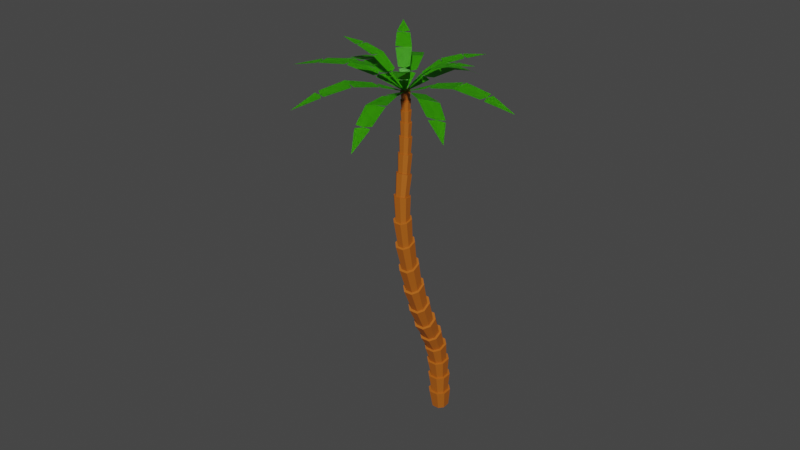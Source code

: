 # Source: palm_tree_1.blend  (saved by Blender 2.91.10; exported with 4.5.12 LTS)
import bpy
from mathutils import Matrix  # noqa: F401  (used for matrix-valued properties, if any)

bpy.ops.wm.read_factory_settings(use_empty=True)
scene = bpy.context.scene
scene.name = 'Scene'

# ---- materials (node trees are filled in below, after node groups)
mat_material_003 = bpy.data.materials.new('Material.003')
mat_material_003.use_transparent_shadow = False
mat_material_004 = bpy.data.materials.new('Material.004')
mat_material_004.use_transparent_shadow = False

# ---- material node trees
mat_material_003.use_nodes = True; mat_material_003.node_tree.nodes.clear()
_N = mat_material_003.node_tree.nodes; _L = mat_material_003.node_tree.links
n0 = _N.new('ShaderNodeBsdfPrincipled'); n0.name = 'Principled BSDF'; n0.location = (10, 300)
n0.distribution = 'GGX'
n0.subsurface_method = 'BURLEY'
n0.inputs[0].default_value = (0.448, 0.1153, 0.007957, 1.0)
n0.inputs[3].default_value = 1.45
n0.inputs[27].default_value = (0.0, 0.0, 0.0, 1.0)
n0.inputs[28].default_value = 1.0
n1 = _N.new('ShaderNodeOutputMaterial'); n1.name = 'Material Output'; n1.location = (300, 300)
_L.new(n0.outputs[0], n1.inputs[0])
n1.is_active_output = True
mat_material_004.use_nodes = True; mat_material_004.node_tree.nodes.clear()
_N = mat_material_004.node_tree.nodes; _L = mat_material_004.node_tree.links
n0 = _N.new('ShaderNodeBsdfPrincipled'); n0.name = 'Principled BSDF'; n0.location = (10, 300)
n0.distribution = 'GGX'
n0.subsurface_method = 'BURLEY'
n0.inputs[0].default_value = (0.06256, 0.5071, 0.0, 1.0)
n0.inputs[3].default_value = 1.45
n0.inputs[27].default_value = (0.0, 0.0, 0.0, 1.0)
n0.inputs[28].default_value = 1.0
n1 = _N.new('ShaderNodeOutputMaterial'); n1.name = 'Material Output'; n1.location = (300, 300)
_L.new(n0.outputs[0], n1.inputs[0])
n1.is_active_output = True

# ---- world
world_world = bpy.data.worlds.new('World'); scene.world = world_world
world_world.use_nodes = True; world_world.node_tree.nodes.clear()
_N = world_world.node_tree.nodes; _L = world_world.node_tree.links
n0 = _N.new('ShaderNodeOutputWorld'); n0.name = 'World Output'; n0.location = (300, 300)
n1 = _N.new('ShaderNodeBackground'); n1.name = 'Background'; n1.location = (10, 300)
n1.inputs[0].default_value = (0.05088, 0.05088, 0.05088, 1.0)
_L.new(n1.outputs[0], n0.inputs[0])
n0.is_active_output = True
world_world.color = (0.05088, 0.05088, 0.05088)
world_world.use_sun_shadow = False
world_world.sun_shadow_jitter_overblur = 0.0

# ---- meshes
me_cube_002 = bpy.data.meshes.new('Cube.002')
me_cube_002.from_pydata([(0.4661, 0.8766, -0.753), (1.0, 0.3427, -0.7528), (1.291, 0.5652, 1.706), (0.6017, 1.253, 1.669), (1.0, -0.5895, -0.7525), (0.4661, -1.123, -0.7523), (0.6017, -1.325, 1.808), (1.291, -0.6364, 1.771), (-1.0, 0.3427, -0.7528), (-0.4661, 0.8766, -0.753), (-0.6017, 1.253, 1.669), (-1.291, 0.5652, 1.706), (-0.4661, -1.123, -0.7523), (-1.0, -0.5895, -0.7525), (-1.291, -0.6364, 1.771), (-0.6017, -1.325, 1.808), (0.4661, 0.963, 1.685), (1.0, 0.4298, 1.713), (1.291, 0.7044, 4.201), (0.6017, 1.393, 4.172), (1.0, -0.501, 1.763), (0.4661, -1.034, 1.792), (0.6017, -1.186, 4.282), (1.291, -0.4979, 4.253), (-1.0, 0.4298, 1.713), (-0.4661, 0.963, 1.685), (-0.6017, 1.393, 4.172), (-1.291, 0.7044, 4.201), (-0.4661, -1.034, 1.792), (-1.0, -0.501, 1.763), (-1.291, -0.4979, 4.253), (-0.6017, -1.186, 4.282), (0.4661, 1.102, 4.185), (1.0, 0.5689, 4.207), (1.291, 0.7268, 6.742), (0.6017, 1.415, 6.769), (1.0, -0.3624, 4.247), (0.4661, -0.8958, 4.27), (0.6017, -1.164, 6.668), (1.291, -0.4756, 6.695), (-1.0, 0.5689, 4.207), (-0.4661, 1.102, 4.185), (-0.6017, 1.415, 6.769), (-1.291, 0.7268, 6.742), (-0.4661, -0.8958, 4.27), (-1.0, -0.3624, 4.247), (-1.291, -0.4756, 6.695), (-0.6017, -1.164, 6.668), (0.4661, 1.125, 6.758), (1.0, 0.5913, 6.737), (1.291, 0.4445, 9.311), (0.6017, 1.12, 9.447), (1.0, -0.3402, 6.7), (0.4661, -0.8737, 6.68), (0.6017, -1.411, 8.939), (1.291, -0.7353, 9.075), (-1.0, 0.5913, 6.737), (-0.4661, 1.125, 6.758), (-0.6017, 1.12, 9.447), (-1.291, 0.4445, 9.311), (-0.4661, -0.8737, 6.68), (-1.0, -0.3402, 6.7), (-1.291, -0.7353, 9.075), (-0.6017, -1.411, 8.939), (0.4661, 0.835, 9.39), (1.0, 0.3115, 9.285), (1.291, -0.3181, 11.79), (0.6015, 0.3245, 12.04), (1.0, -0.6024, 9.101), (0.4661, -1.126, 8.996), (0.6017, -2.084, 11.11), (1.291, -1.441, 11.35), (-1.0, 0.3115, 9.285), (-0.4661, 0.835, 9.39), (-0.6015, 0.3245, 12.04), (-1.291, -0.3181, 11.79), (-0.4661, -1.126, 8.996), (-1.0, -0.6024, 9.101), (-1.291, -1.441, 11.35), (-0.6017, -2.084, 11.11), (0.466, 0.05336, 11.93), (1.0, -0.4446, 11.74), (1.28, -1.238, 14.38), (0.5953, -0.6015, 14.67), (1.0, -1.314, 11.4), (0.4661, -1.812, 11.21), (0.5988, -2.997, 13.58), (1.283, -2.355, 13.87), (-1.0, -0.4446, 11.74), (-0.466, 0.05336, 11.93), (-0.5953, -0.6015, 14.67), (-1.28, -1.238, 14.38), (-0.4661, -1.812, 11.21), (-1.0, -1.314, 11.4), (-1.283, -2.355, 13.87), (-0.5988, -2.997, 13.58), (0.4615, -0.87, 14.55), (0.9916, -1.364, 14.32), (1.25, -2.065, 17.35), (0.5811, -1.435, 17.64), (0.9937, -2.229, 13.92), (0.4637, -2.726, 13.7), (0.5871, -3.813, 16.54), (1.256, -3.174, 16.83), (-0.9916, -1.364, 14.32), (-0.4615, -0.87, 14.55), (-0.5811, -1.435, 17.64), (-1.25, -2.065, 17.35), (-0.4637, -2.726, 13.7), (-0.9937, -2.229, 13.92), (-1.256, -3.174, 16.83), (-0.5871, -3.813, 16.54), (0.4507, -1.701, 17.52), (0.9691, -2.19, 17.29), (1.205, -2.773, 20.56), (0.5598, -2.156, 20.83), (0.9727, -3.048, 16.89), (0.4543, -3.543, 16.66), (0.5675, -4.491, 19.79), (1.213, -3.861, 20.07), (-0.9691, -2.19, 17.29), (-0.4507, -1.701, 17.52), (-0.5598, -2.156, 20.83), (-1.205, -2.773, 20.56), (-0.4543, -3.543, 16.66), (-0.9727, -3.048, 16.89), (-1.213, -3.861, 20.07), (-0.5675, -4.491, 19.79), (0.4343, -2.416, 20.71), (0.9344, -2.895, 20.5), (1.147, -3.312, 23.87), (0.5326, -2.714, 24.11), (0.939, -3.738, 20.13), (0.4389, -4.224, 19.91), (0.5412, -4.982, 23.2), (1.156, -4.369, 23.45), (-0.9344, -2.895, 20.5), (-0.4343, -2.416, 20.71), (-0.5326, -2.714, 24.11), (-1.147, -3.312, 23.87), (-0.4389, -4.224, 19.91), (-0.939, -3.738, 20.13), (-1.156, -4.369, 23.45), (-0.5412, -4.982, 23.2), (0.4133, -2.966, 24.01), (0.8894, -3.43, 23.83), (1.079, -3.653, 27.17), (0.5011, -3.081, 27.33), (0.8946, -4.249, 23.5), (0.4184, -4.722, 23.31), (0.5092, -5.254, 26.67), (1.087, -4.666, 26.86), (-0.8894, -3.43, 23.83), (-0.4133, -2.966, 24.01), (-0.5011, -3.081, 27.33), (-1.079, -3.653, 27.17), (-0.4184, -4.722, 23.31), (-0.8946, -4.249, 23.5), (-1.087, -4.666, 26.86), (-0.5092, -5.254, 26.67), (0.3888, -3.321, 27.27), (0.8366, -3.766, 27.14), (1.005, -3.758, 30.31), (0.4672, -3.22, 30.37), (0.8415, -4.55, 26.9), (0.3936, -5.005, 26.76), (0.4722, -5.257, 30.12), (1.01, -4.707, 30.19), (-0.8366, -3.766, 27.14), (-0.3888, -3.321, 27.27), (-0.4672, -3.22, 30.37), (-1.005, -3.758, 30.31), (-0.3936, -5.005, 26.76), (-0.8415, -4.55, 26.9), (-1.01, -4.707, 30.19), (-0.4722, -5.257, 30.12), (0.3622, -3.446, 30.35), (0.7783, -3.864, 30.31), (0.9276, -3.533, 33.17), (0.4338, -3.05, 33.04), (0.7813, -4.599, 30.21), (0.3651, -5.024, 30.15), (0.4298, -4.852, 33.49), (0.9236, -4.372, 33.38), (-0.7783, -3.864, 30.31), (-0.3622, -3.446, 30.35), (-0.4338, -3.05, 33.04), (-0.9276, -3.533, 33.17), (-0.3651, -5.024, 30.15), (-0.7813, -4.599, 30.21), (-0.9236, -4.372, 33.38), (-0.4298, -4.852, 33.49), (0.3355, -3.254, 33.1), (0.7179, -3.627, 33.2), (0.8498, -2.95, 35.75), (0.3988, -2.518, 35.56), (0.7155, -4.277, 33.36), (0.3331, -4.649, 33.45), (0.39, -4.112, 36.25), (0.8409, -3.692, 36.07), (-0.7179, -3.627, 33.2), (-0.3355, -3.254, 33.1), (-0.3988, -2.518, 35.56), (-0.8498, -2.95, 35.75), (-0.3331, -4.649, 33.45), (-0.7155, -4.277, 33.36), (-0.8409, -3.692, 36.07), (-0.39, -4.112, 36.25), (0.3079, -2.701, 35.64), (0.6571, -3.033, 35.79), (0.7706, -2.501, 38.14), (0.3615, -2.099, 38.01), (0.6518, -3.608, 36.04), (0.3026, -3.935, 36.18), (0.3548, -3.585, 38.47), (0.7642, -3.193, 38.36), (-0.6571, -3.033, 35.79), (-0.3079, -2.701, 35.64), (-0.3615, -2.099, 38.01), (-0.7706, -2.501, 38.14), (-0.3026, -3.935, 36.18), (-0.6518, -3.608, 36.04), (-0.7642, -3.193, 38.36), (-0.3548, -3.585, 38.47), (0.2794, -2.269, 38.06), (0.5964, -2.579, 38.17), (0.6979, -2.19, 40.19), (0.3272, -1.822, 40.09), (0.5921, -3.115, 38.34), (0.2751, -3.419, 38.42), (0.3217, -3.183, 40.42), (0.6929, -2.824, 40.34), (-0.5964, -2.579, 38.17), (-0.2794, -2.269, 38.06), (-0.3272, -1.822, 40.09), (-0.6979, -2.19, 40.19), (-0.2751, -3.419, 38.42), (-0.5921, -3.115, 38.34), (-0.6929, -2.824, 40.34), (-0.3217, -3.183, 40.42), (0.2532, -1.978, 40.12), (0.5402, -2.262, 40.2), (0.6352, -1.968, 41.89), (0.2972, -1.632, 41.83), (0.5368, -2.752, 40.32), (0.2495, -3.031, 40.39), (0.2932, -2.88, 42.07), (0.6313, -2.55, 42.0), (-0.5402, -2.262, 40.2), (-0.2532, -1.978, 40.12), (-0.2972, -1.632, 41.83), (-0.6352, -1.968, 41.89), (-0.2495, -3.031, 40.39), (-0.5368, -2.752, 40.32), (-0.6313, -2.55, 42.0), (-0.2932, -2.88, 42.07), (0.2301, -1.774, 41.85), (0.4916, -2.034, 41.91), (0.5846, -1.819, 43.32), (0.2731, -1.507, 43.28), (0.4891, -2.485, 41.99), (0.2273, -2.741, 42.04), (0.2709, -2.667, 43.43), (0.5825, -2.359, 43.39), (-0.4916, -2.034, 41.91), (-0.2301, -1.774, 41.85), (-0.2731, -1.507, 43.28), (-0.5846, -1.819, 43.32), (-0.2273, -2.741, 42.04), (-0.4891, -2.485, 41.99), (-0.5825, -2.359, 43.39), (-0.2709, -2.667, 43.43), (0.2115, -1.639, 43.3), (0.453, -1.88, 43.33), (0.5507, -1.748, 44.55), (0.2567, -1.454, 44.55), (0.4514, -2.299, 43.38), (0.21, -2.537, 43.41), (0.2567, -2.555, 44.55), (0.5507, -2.261, 44.55), (-0.453, -1.88, 43.33), (-0.2115, -1.639, 43.3), (-0.2567, -1.454, 44.55), (-0.5507, -1.748, 44.55), (-0.21, -2.537, 43.41), (-0.4514, -2.299, 43.38), (-0.5507, -2.261, 44.55), (-0.2567, -2.555, 44.55), (0.199, -1.578, 44.55), (0.4268, -1.805, 44.55), (0.5385, -1.693, 45.64), (0.251, -1.406, 45.64), (0.4267, -2.203, 44.55), (0.1988, -2.431, 44.55), (0.251, -2.483, 45.64), (0.5385, -2.195, 45.64), (-0.4268, -1.805, 44.55), (-0.199, -1.578, 44.55), (-0.251, -1.406, 45.64), (-0.5385, -1.693, 45.64), (-0.1988, -2.431, 44.55), (-0.4267, -2.203, 44.55), (-0.5385, -2.195, 45.64), (-0.251, -2.483, 45.64)], [], [(9, 10, 3, 0), (13, 14, 11, 8), (14, 15, 6, 7, 2, 3, 10, 11), (1, 2, 7, 4), (5, 6, 15, 12), (0, 3, 2, 1), (6, 5, 4, 7), (14, 13, 12, 15), (10, 9, 8, 11), (4, 5, 12, 13, 8, 9, 0, 1), (25, 26, 19, 16), (29, 30, 27, 24), (30, 31, 22, 23, 18, 19, 26, 27), (17, 18, 23, 20), (21, 22, 31, 28), (16, 19, 18, 17), (22, 21, 20, 23), (30, 29, 28, 31), (26, 25, 24, 27), (20, 21, 28, 29, 24, 25, 16, 17), (41, 42, 35, 32), (45, 46, 43, 40), (46, 47, 38, 39, 34, 35, 42, 43), (33, 34, 39, 36), (37, 38, 47, 44), (32, 35, 34, 33), (38, 37, 36, 39), (46, 45, 44, 47), (42, 41, 40, 43), (36, 37, 44, 45, 40, 41, 32, 33), (57, 58, 51, 48), (61, 62, 59, 56), (62, 63, 54, 55, 50, 51, 58, 59), (49, 50, 55, 52), (53, 54, 63, 60), (48, 51, 50, 49), (54, 53, 52, 55), (62, 61, 60, 63), (58, 57, 56, 59), (52, 53, 60, 61, 56, 57, 48, 49), (73, 74, 67, 64), (77, 78, 75, 72), (78, 79, 70, 71, 66, 67, 74, 75), (65, 66, 71, 68), (69, 70, 79, 76), (64, 67, 66, 65), (70, 69, 68, 71), (78, 77, 76, 79), (74, 73, 72, 75), (68, 69, 76, 77, 72, 73, 64, 65), (89, 90, 83, 80), (93, 94, 91, 88), (94, 95, 86, 87, 82, 83, 90, 91), (81, 82, 87, 84), (85, 86, 95, 92), (80, 83, 82, 81), (86, 85, 84, 87), (94, 93, 92, 95), (90, 89, 88, 91), (84, 85, 92, 93, 88, 89, 80, 81), (105, 106, 99, 96), (109, 110, 107, 104), (110, 111, 102, 103, 98, 99, 106, 107), (97, 98, 103, 100), (101, 102, 111, 108), (96, 99, 98, 97), (102, 101, 100, 103), (110, 109, 108, 111), (106, 105, 104, 107), (100, 101, 108, 109, 104, 105, 96, 97), (121, 122, 115, 112), (125, 126, 123, 120), (126, 127, 118, 119, 114, 115, 122, 123), (113, 114, 119, 116), (117, 118, 127, 124), (112, 115, 114, 113), (118, 117, 116, 119), (126, 125, 124, 127), (122, 121, 120, 123), (116, 117, 124, 125, 120, 121, 112, 113), (137, 138, 131, 128), (141, 142, 139, 136), (142, 143, 134, 135, 130, 131, 138, 139), (129, 130, 135, 132), (133, 134, 143, 140), (128, 131, 130, 129), (134, 133, 132, 135), (142, 141, 140, 143), (138, 137, 136, 139), (132, 133, 140, 141, 136, 137, 128, 129), (153, 154, 147, 144), (157, 158, 155, 152), (158, 159, 150, 151, 146, 147, 154, 155), (145, 146, 151, 148), (149, 150, 159, 156), (144, 147, 146, 145), (150, 149, 148, 151), (158, 157, 156, 159), (154, 153, 152, 155), (148, 149, 156, 157, 152, 153, 144, 145), (169, 170, 163, 160), (173, 174, 171, 168), (174, 175, 166, 167, 162, 163, 170, 171), (161, 162, 167, 164), (165, 166, 175, 172), (160, 163, 162, 161), (166, 165, 164, 167), (174, 173, 172, 175), (170, 169, 168, 171), (164, 165, 172, 173, 168, 169, 160, 161), (185, 186, 179, 176), (189, 190, 187, 184), (190, 191, 182, 183, 178, 179, 186, 187), (177, 178, 183, 180), (181, 182, 191, 188), (176, 179, 178, 177), (182, 181, 180, 183), (190, 189, 188, 191), (186, 185, 184, 187), (180, 181, 188, 189, 184, 185, 176, 177), (201, 202, 195, 192), (205, 206, 203, 200), (206, 207, 198, 199, 194, 195, 202, 203), (193, 194, 199, 196), (197, 198, 207, 204), (192, 195, 194, 193), (198, 197, 196, 199), (206, 205, 204, 207), (202, 201, 200, 203), (196, 197, 204, 205, 200, 201, 192, 193), (217, 218, 211, 208), (221, 222, 219, 216), (222, 223, 214, 215, 210, 211, 218, 219), (209, 210, 215, 212), (213, 214, 223, 220), (208, 211, 210, 209), (214, 213, 212, 215), (222, 221, 220, 223), (218, 217, 216, 219), (212, 213, 220, 221, 216, 217, 208, 209), (233, 234, 227, 224), (237, 238, 235, 232), (238, 239, 230, 231, 226, 227, 234, 235), (225, 226, 231, 228), (229, 230, 239, 236), (224, 227, 226, 225), (230, 229, 228, 231), (238, 237, 236, 239), (234, 233, 232, 235), (228, 229, 236, 237, 232, 233, 224, 225), (249, 250, 243, 240), (253, 254, 251, 248), (254, 255, 246, 247, 242, 243, 250, 251), (241, 242, 247, 244), (245, 246, 255, 252), (240, 243, 242, 241), (246, 245, 244, 247), (254, 253, 252, 255), (250, 249, 248, 251), (244, 245, 252, 253, 248, 249, 240, 241), (265, 266, 259, 256), (269, 270, 267, 264), (270, 271, 262, 263, 258, 259, 266, 267), (257, 258, 263, 260), (261, 262, 271, 268), (256, 259, 258, 257), (262, 261, 260, 263), (270, 269, 268, 271), (266, 265, 264, 267), (260, 261, 268, 269, 264, 265, 256, 257), (281, 282, 275, 272), (285, 286, 283, 280), (286, 287, 278, 279, 274, 275, 282, 283), (273, 274, 279, 276), (277, 278, 287, 284), (272, 275, 274, 273), (278, 277, 276, 279), (286, 285, 284, 287), (282, 281, 280, 283), (276, 277, 284, 285, 280, 281, 272, 273), (297, 298, 291, 288), (301, 302, 299, 296), (302, 303, 294, 295, 290, 291, 298, 299), (289, 290, 295, 292), (293, 294, 303, 300), (288, 291, 290, 289), (294, 293, 292, 295), (302, 301, 300, 303), (298, 297, 296, 299), (292, 293, 300, 301, 296, 297, 288, 289)])
_uv = me_cube_002.uv_layers.new(name='UVMap')
_uv.uv.foreach_set('vector', [0.375, 0.8167, 0.625, 0.8167, 0.625, 0.9333, 0.375, 0.9333, 0.375, 0.5667, 0.625, 0.5667, 0.625, 0.6833, 0.375, 0.6833, 0.625, 0.5667, 0.6917, 0.5, 0.8083, 0.5, 0.875, 0.5667, 0.875, 0.6833, 0.8083, 0.75, 0.6917, 0.75, 0.625, 0.6833, 0.375, 0.06674, 0.625, 0.06674, 0.625, 0.1833, 0.375, 0.1833, 0.375, 0.3167, 0.625, 0.3167, 0.625, 0.4333, 0.375, 0.4333, 0.375, 0.0, 0.625, 0.0, 0.625, 0.06674, 0.375, 0.06674, 0.625, 0.3167, 0.375, 0.3167, 0.375, 0.1833, 0.625, 0.1833, 0.625, 0.5667, 0.375, 0.5667, 0.375, 0.4333, 0.625, 0.4333, 0.625, 0.8167, 0.375, 0.8167, 0.375, 0.6833, 0.625, 0.6833, 0.125, 0.5667, 0.1917, 0.5, 0.3083, 0.5, 0.375, 0.5667, 0.375, 0.6833, 0.3083, 0.75, 0.1917, 0.75, 0.125, 0.6833, 0.375, 0.8167, 0.625, 0.8167, 0.625, 0.9333, 0.375, 0.9333, 0.375, 0.5667, 0.625, 0.5667, 0.625, 0.6833, 0.375, 0.6833, 0.625, 0.5667, 0.6917, 0.5, 0.8083, 0.5, 0.875, 0.5667, 0.875, 0.6833, 0.8083, 0.75, 0.6917, 0.75, 0.625, 0.6833, 0.375, 0.06674, 0.625, 0.06674, 0.625, 0.1833, 0.375, 0.1833, 0.375, 0.3167, 0.625, 0.3167, 0.625, 0.4333, 0.375, 0.4333, 0.375, 0.0, 0.625, 0.0, 0.625, 0.06674, 0.375, 0.06674, 0.625, 0.3167, 0.375, 0.3167, 0.375, 0.1833, 0.625, 0.1833, 0.625, 0.5667, 0.375, 0.5667, 0.375, 0.4333, 0.625, 0.4333, 0.625, 0.8167, 0.375, 0.8167, 0.375, 0.6833, 0.625, 0.6833, 0.125, 0.5667, 0.1917, 0.5, 0.3083, 0.5, 0.375, 0.5667, 0.375, 0.6833, 0.3083, 0.75, 0.1917, 0.75, 0.125, 0.6833, 0.375, 0.8167, 0.625, 0.8167, 0.625, 0.9333, 0.375, 0.9333, 0.375, 0.5667, 0.625, 0.5667, 0.625, 0.6833, 0.375, 0.6833, 0.625, 0.5667, 0.6917, 0.5, 0.8083, 0.5, 0.875, 0.5667, 0.875, 0.6833, 0.8083, 0.75, 0.6917, 0.75, 0.625, 0.6833, 0.375, 0.06674, 0.625, 0.06674, 0.625, 0.1833, 0.375, 0.1833, 0.375, 0.3167, 0.625, 0.3167, 0.625, 0.4333, 0.375, 0.4333, 0.375, 0.0, 0.625, 0.0, 0.625, 0.06674, 0.375, 0.06674, 0.625, 0.3167, 0.375, 0.3167, 0.375, 0.1833, 0.625, 0.1833, 0.625, 0.5667, 0.375, 0.5667, 0.375, 0.4333, 0.625, 0.4333, 0.625, 0.8167, 0.375, 0.8167, 0.375, 0.6833, 0.625, 0.6833, 0.125, 0.5667, 0.1917, 0.5, 0.3083, 0.5, 0.375, 0.5667, 0.375, 0.6833, 0.3083, 0.75, 0.1917, 0.75, 0.125, 0.6833, 0.375, 0.8167, 0.625, 0.8167, 0.625, 0.9333, 0.375, 0.9333, 0.375, 0.5667, 0.625, 0.5667, 0.625, 0.6833, 0.375, 0.6833, 0.625, 0.5667, 0.6917, 0.5, 0.8083, 0.5, 0.875, 0.5667, 0.875, 0.6833, 0.8083, 0.75, 0.6917, 0.75, 0.625, 0.6833, 0.375, 0.06674, 0.625, 0.06674, 0.625, 0.1833, 0.375, 0.1833, 0.375, 0.3167, 0.625, 0.3167, 0.625, 0.4333, 0.375, 0.4333, 0.375, 0.0, 0.625, 0.0, 0.625, 0.06674, 0.375, 0.06674, 0.625, 0.3167, 0.375, 0.3167, 0.375, 0.1833, 0.625, 0.1833, 0.625, 0.5667, 0.375, 0.5667, 0.375, 0.4333, 0.625, 0.4333, 0.625, 0.8167, 0.375, 0.8167, 0.375, 0.6833, 0.625, 0.6833, 0.125, 0.5667, 0.1917, 0.5, 0.3083, 0.5, 0.375, 0.5667, 0.375, 0.6833, 0.3083, 0.75, 0.1917, 0.75, 0.125, 0.6833, 0.375, 0.8167, 0.625, 0.8167, 0.625, 0.9333, 0.375, 0.9333, 0.375, 0.5667, 0.625, 0.5667, 0.625, 0.6833, 0.375, 0.6833, 0.625, 0.5667, 0.6917, 0.5, 0.8083, 0.5, 0.875, 0.5667, 0.875, 0.6833, 0.8083, 0.75, 0.6917, 0.75, 0.625, 0.6833, 0.375, 0.06674, 0.625, 0.06674, 0.625, 0.1833, 0.375, 0.1833, 0.375, 0.3167, 0.625, 0.3167, 0.625, 0.4333, 0.375, 0.4333, 0.375, 0.0, 0.625, 0.0, 0.625, 0.06674, 0.375, 0.06674, 0.625, 0.3167, 0.375, 0.3167, 0.375, 0.1833, 0.625, 0.1833, 0.625, 0.5667, 0.375, 0.5667, 0.375, 0.4333, 0.625, 0.4333, 0.625, 0.8167, 0.375, 0.8167, 0.375, 0.6833, 0.625, 0.6833, 0.125, 0.5667, 0.1917, 0.5, 0.3083, 0.5, 0.375, 0.5667, 0.375, 0.6833, 0.3083, 0.75, 0.1917, 0.75, 0.125, 0.6833, 0.375, 0.8167, 0.625, 0.8167, 0.625, 0.9333, 0.375, 0.9333, 0.375, 0.5667, 0.625, 0.5667, 0.625, 0.6833, 0.375, 0.6833, 0.625, 0.5667, 0.6917, 0.5, 0.8083, 0.5, 0.875, 0.5667, 0.875, 0.6833, 0.8083, 0.75, 0.6917, 0.75, 0.625, 0.6833, 0.375, 0.06674, 0.625, 0.06674, 0.625, 0.1833, 0.375, 0.1833, 0.375, 0.3167, 0.625, 0.3167, 0.625, 0.4333, 0.375, 0.4333, 0.375, 0.0, 0.625, 0.0, 0.625, 0.06674, 0.375, 0.06674, 0.625, 0.3167, 0.375, 0.3167, 0.375, 0.1833, 0.625, 0.1833, 0.625, 0.5667, 0.375, 0.5667, 0.375, 0.4333, 0.625, 0.4333, 0.625, 0.8167, 0.375, 0.8167, 0.375, 0.6833, 0.625, 0.6833, 0.125, 0.5667, 0.1917, 0.5, 0.3083, 0.5, 0.375, 0.5667, 0.375, 0.6833, 0.3083, 0.75, 0.1917, 0.75, 0.125, 0.6833, 0.375, 0.8167, 0.625, 0.8167, 0.625, 0.9333, 0.375, 0.9333, 0.375, 0.5667, 0.625, 0.5667, 0.625, 0.6833, 0.375, 0.6833, 0.625, 0.5667, 0.6917, 0.5, 0.8083, 0.5, 0.875, 0.5667, 0.875, 0.6833, 0.8083, 0.75, 0.6917, 0.75, 0.625, 0.6833, 0.375, 0.06674, 0.625, 0.06674, 0.625, 0.1833, 0.375, 0.1833, 0.375, 0.3167, 0.625, 0.3167, 0.625, 0.4333, 0.375, 0.4333, 0.375, 0.0, 0.625, 0.0, 0.625, 0.06674, 0.375, 0.06674, 0.625, 0.3167, 0.375, 0.3167, 0.375, 0.1833, 0.625, 0.1833, 0.625, 0.5667, 0.375, 0.5667, 0.375, 0.4333, 0.625, 0.4333, 0.625, 0.8167, 0.375, 0.8167, 0.375, 0.6833, 0.625, 0.6833, 0.125, 0.5667, 0.1917, 0.5, 0.3083, 0.5, 0.375, 0.5667, 0.375, 0.6833, 0.3083, 0.75, 0.1917, 0.75, 0.125, 0.6833, 0.375, 0.8167, 0.625, 0.8167, 0.625, 0.9333, 0.375, 0.9333, 0.375, 0.5667, 0.625, 0.5667, 0.625, 0.6833, 0.375, 0.6833, 0.625, 0.5667, 0.6917, 0.5, 0.8083, 0.5, 0.875, 0.5667, 0.875, 0.6833, 0.8083, 0.75, 0.6917, 0.75, 0.625, 0.6833, 0.375, 0.06674, 0.625, 0.06674, 0.625, 0.1833, 0.375, 0.1833, 0.375, 0.3167, 0.625, 0.3167, 0.625, 0.4333, 0.375, 0.4333, 0.375, 0.0, 0.625, 0.0, 0.625, 0.06674, 0.375, 0.06674, 0.625, 0.3167, 0.375, 0.3167, 0.375, 0.1833, 0.625, 0.1833, 0.625, 0.5667, 0.375, 0.5667, 0.375, 0.4333, 0.625, 0.4333, 0.625, 0.8167, 0.375, 0.8167, 0.375, 0.6833, 0.625, 0.6833, 0.125, 0.5667, 0.1917, 0.5, 0.3083, 0.5, 0.375, 0.5667, 0.375, 0.6833, 0.3083, 0.75, 0.1917, 0.75, 0.125, 0.6833, 0.375, 0.8167, 0.625, 0.8167, 0.625, 0.9333, 0.375, 0.9333, 0.375, 0.5667, 0.625, 0.5667, 0.625, 0.6833, 0.375, 0.6833, 0.625, 0.5667, 0.6917, 0.5, 0.8083, 0.5, 0.875, 0.5667, 0.875, 0.6833, 0.8083, 0.75, 0.6917, 0.75, 0.625, 0.6833, 0.375, 0.06674, 0.625, 0.06674, 0.625, 0.1833, 0.375, 0.1833, 0.375, 0.3167, 0.625, 0.3167, 0.625, 0.4333, 0.375, 0.4333, 0.375, 0.0, 0.625, 0.0, 0.625, 0.06674, 0.375, 0.06674, 0.625, 0.3167, 0.375, 0.3167, 0.375, 0.1833, 0.625, 0.1833, 0.625, 0.5667, 0.375, 0.5667, 0.375, 0.4333, 0.625, 0.4333, 0.625, 0.8167, 0.375, 0.8167, 0.375, 0.6833, 0.625, 0.6833, 0.125, 0.5667, 0.1917, 0.5, 0.3083, 0.5, 0.375, 0.5667, 0.375, 0.6833, 0.3083, 0.75, 0.1917, 0.75, 0.125, 0.6833, 0.375, 0.8167, 0.625, 0.8167, 0.625, 0.9333, 0.375, 0.9333, 0.375, 0.5667, 0.625, 0.5667, 0.625, 0.6833, 0.375, 0.6833, 0.625, 0.5667, 0.6917, 0.5, 0.8083, 0.5, 0.875, 0.5667, 0.875, 0.6833, 0.8083, 0.75, 0.6917, 0.75, 0.625, 0.6833, 0.375, 0.06674, 0.625, 0.06674, 0.625, 0.1833, 0.375, 0.1833, 0.375, 0.3167, 0.625, 0.3167, 0.625, 0.4333, 0.375, 0.4333, 0.375, 0.0, 0.625, 0.0, 0.625, 0.06674, 0.375, 0.06674, 0.625, 0.3167, 0.375, 0.3167, 0.375, 0.1833, 0.625, 0.1833, 0.625, 0.5667, 0.375, 0.5667, 0.375, 0.4333, 0.625, 0.4333, 0.625, 0.8167, 0.375, 0.8167, 0.375, 0.6833, 0.625, 0.6833, 0.125, 0.5667, 0.1917, 0.5, 0.3083, 0.5, 0.375, 0.5667, 0.375, 0.6833, 0.3083, 0.75, 0.1917, 0.75, 0.125, 0.6833, 0.375, 0.8167, 0.625, 0.8167, 0.625, 0.9333, 0.375, 0.9333, 0.375, 0.5667, 0.625, 0.5667, 0.625, 0.6833, 0.375, 0.6833, 0.625, 0.5667, 0.6917, 0.5, 0.8083, 0.5, 0.875, 0.5667, 0.875, 0.6833, 0.8083, 0.75, 0.6917, 0.75, 0.625, 0.6833, 0.375, 0.06674, 0.625, 0.06674, 0.625, 0.1833, 0.375, 0.1833, 0.375, 0.3167, 0.625, 0.3167, 0.625, 0.4333, 0.375, 0.4333, 0.375, 0.0, 0.625, 0.0, 0.625, 0.06674, 0.375, 0.06674, 0.625, 0.3167, 0.375, 0.3167, 0.375, 0.1833, 0.625, 0.1833, 0.625, 0.5667, 0.375, 0.5667, 0.375, 0.4333, 0.625, 0.4333, 0.625, 0.8167, 0.375, 0.8167, 0.375, 0.6833, 0.625, 0.6833, 0.125, 0.5667, 0.1917, 0.5, 0.3083, 0.5, 0.375, 0.5667, 0.375, 0.6833, 0.3083, 0.75, 0.1917, 0.75, 0.125, 0.6833, 0.375, 0.8167, 0.625, 0.8167, 0.625, 0.9333, 0.375, 0.9333, 0.375, 0.5667, 0.625, 0.5667, 0.625, 0.6833, 0.375, 0.6833, 0.625, 0.5667, 0.6917, 0.5, 0.8083, 0.5, 0.875, 0.5667, 0.875, 0.6833, 0.8083, 0.75, 0.6917, 0.75, 0.625, 0.6833, 0.375, 0.06674, 0.625, 0.06674, 0.625, 0.1833, 0.375, 0.1833, 0.375, 0.3167, 0.625, 0.3167, 0.625, 0.4333, 0.375, 0.4333, 0.375, 0.0, 0.625, 0.0, 0.625, 0.06674, 0.375, 0.06674, 0.625, 0.3167, 0.375, 0.3167, 0.375, 0.1833, 0.625, 0.1833, 0.625, 0.5667, 0.375, 0.5667, 0.375, 0.4333, 0.625, 0.4333, 0.625, 0.8167, 0.375, 0.8167, 0.375, 0.6833, 0.625, 0.6833, 0.125, 0.5667, 0.1917, 0.5, 0.3083, 0.5, 0.375, 0.5667, 0.375, 0.6833, 0.3083, 0.75, 0.1917, 0.75, 0.125, 0.6833, 0.375, 0.8167, 0.625, 0.8167, 0.625, 0.9333, 0.375, 0.9333, 0.375, 0.5667, 0.625, 0.5667, 0.625, 0.6833, 0.375, 0.6833, 0.625, 0.5667, 0.6917, 0.5, 0.8083, 0.5, 0.875, 0.5667, 0.875, 0.6833, 0.8083, 0.75, 0.6917, 0.75, 0.625, 0.6833, 0.375, 0.06674, 0.625, 0.06674, 0.625, 0.1833, 0.375, 0.1833, 0.375, 0.3167, 0.625, 0.3167, 0.625, 0.4333, 0.375, 0.4333, 0.375, 0.0, 0.625, 0.0, 0.625, 0.06674, 0.375, 0.06674, 0.625, 0.3167, 0.375, 0.3167, 0.375, 0.1833, 0.625, 0.1833, 0.625, 0.5667, 0.375, 0.5667, 0.375, 0.4333, 0.625, 0.4333, 0.625, 0.8167, 0.375, 0.8167, 0.375, 0.6833, 0.625, 0.6833, 0.125, 0.5667, 0.1917, 0.5, 0.3083, 0.5, 0.375, 0.5667, 0.375, 0.6833, 0.3083, 0.75, 0.1917, 0.75, 0.125, 0.6833, 0.375, 0.8167, 0.625, 0.8167, 0.625, 0.9333, 0.375, 0.9333, 0.375, 0.5667, 0.625, 0.5667, 0.625, 0.6833, 0.375, 0.6833, 0.625, 0.5667, 0.6917, 0.5, 0.8083, 0.5, 0.875, 0.5667, 0.875, 0.6833, 0.8083, 0.75, 0.6917, 0.75, 0.625, 0.6833, 0.375, 0.06674, 0.625, 0.06674, 0.625, 0.1833, 0.375, 0.1833, 0.375, 0.3167, 0.625, 0.3167, 0.625, 0.4333, 0.375, 0.4333, 0.375, 0.0, 0.625, 0.0, 0.625, 0.06674, 0.375, 0.06674, 0.625, 0.3167, 0.375, 0.3167, 0.375, 0.1833, 0.625, 0.1833, 0.625, 0.5667, 0.375, 0.5667, 0.375, 0.4333, 0.625, 0.4333, 0.625, 0.8167, 0.375, 0.8167, 0.375, 0.6833, 0.625, 0.6833, 0.125, 0.5667, 0.1917, 0.5, 0.3083, 0.5, 0.375, 0.5667, 0.375, 0.6833, 0.3083, 0.75, 0.1917, 0.75, 0.125, 0.6833, 0.375, 0.8167, 0.625, 0.8167, 0.625, 0.9333, 0.375, 0.9333, 0.375, 0.5667, 0.625, 0.5667, 0.625, 0.6833, 0.375, 0.6833, 0.625, 0.5667, 0.6917, 0.5, 0.8083, 0.5, 0.875, 0.5667, 0.875, 0.6833, 0.8083, 0.75, 0.6917, 0.75, 0.625, 0.6833, 0.375, 0.06674, 0.625, 0.06674, 0.625, 0.1833, 0.375, 0.1833, 0.375, 0.3167, 0.625, 0.3167, 0.625, 0.4333, 0.375, 0.4333, 0.375, 0.0, 0.625, 0.0, 0.625, 0.06674, 0.375, 0.06674, 0.625, 0.3167, 0.375, 0.3167, 0.375, 0.1833, 0.625, 0.1833, 0.625, 0.5667, 0.375, 0.5667, 0.375, 0.4333, 0.625, 0.4333, 0.625, 0.8167, 0.375, 0.8167, 0.375, 0.6833, 0.625, 0.6833, 0.125, 0.5667, 0.1917, 0.5, 0.3083, 0.5, 0.375, 0.5667, 0.375, 0.6833, 0.3083, 0.75, 0.1917, 0.75, 0.125, 0.6833, 0.375, 0.8167, 0.625, 0.8167, 0.625, 0.9333, 0.375, 0.9333, 0.375, 0.5667, 0.625, 0.5667, 0.625, 0.6833, 0.375, 0.6833, 0.625, 0.5667, 0.6917, 0.5, 0.8083, 0.5, 0.875, 0.5667, 0.875, 0.6833, 0.8083, 0.75, 0.6917, 0.75, 0.625, 0.6833, 0.375, 0.06674, 0.625, 0.06674, 0.625, 0.1833, 0.375, 0.1833, 0.375, 0.3167, 0.625, 0.3167, 0.625, 0.4333, 0.375, 0.4333, 0.375, 0.0, 0.625, 0.0, 0.625, 0.06674, 0.375, 0.06674, 0.625, 0.3167, 0.375, 0.3167, 0.375, 0.1833, 0.625, 0.1833, 0.625, 0.5667, 0.375, 0.5667, 0.375, 0.4333, 0.625, 0.4333, 0.625, 0.8167, 0.375, 0.8167, 0.375, 0.6833, 0.625, 0.6833, 0.125, 0.5667, 0.1917, 0.5, 0.3083, 0.5, 0.375, 0.5667, 0.375, 0.6833, 0.3083, 0.75, 0.1917, 0.75, 0.125, 0.6833, 0.375, 0.8167, 0.625, 0.8167, 0.625, 0.9333, 0.375, 0.9333, 0.375, 0.5667, 0.625, 0.5667, 0.625, 0.6833, 0.375, 0.6833, 0.625, 0.5667, 0.6917, 0.5, 0.8083, 0.5, 0.875, 0.5667, 0.875, 0.6833, 0.8083, 0.75, 0.6917, 0.75, 0.625, 0.6833, 0.375, 0.06674, 0.625, 0.06674, 0.625, 0.1833, 0.375, 0.1833, 0.375, 0.3167, 0.625, 0.3167, 0.625, 0.4333, 0.375, 0.4333, 0.375, 0.0, 0.625, 0.0, 0.625, 0.06674, 0.375, 0.06674, 0.625, 0.3167, 0.375, 0.3167, 0.375, 0.1833, 0.625, 0.1833, 0.625, 0.5667, 0.375, 0.5667, 0.375, 0.4333, 0.625, 0.4333, 0.625, 0.8167, 0.375, 0.8167, 0.375, 0.6833, 0.625, 0.6833, 0.125, 0.5667, 0.1917, 0.5, 0.3083, 0.5, 0.375, 0.5667, 0.375, 0.6833, 0.3083, 0.75, 0.1917, 0.75, 0.125, 0.6833, 0.375, 0.8167, 0.625, 0.8167, 0.625, 0.9333, 0.375, 0.9333, 0.375, 0.5667, 0.625, 0.5667, 0.625, 0.6833, 0.375, 0.6833, 0.625, 0.5667, 0.6917, 0.5, 0.8083, 0.5, 0.875, 0.5667, 0.875, 0.6833, 0.8083, 0.75, 0.6917, 0.75, 0.625, 0.6833, 0.375, 0.06674, 0.625, 0.06674, 0.625, 0.1833, 0.375, 0.1833, 0.375, 0.3167, 0.625, 0.3167, 0.625, 0.4333, 0.375, 0.4333, 0.375, 0.0, 0.625, 0.0, 0.625, 0.06674, 0.375, 0.06674, 0.625, 0.3167, 0.375, 0.3167, 0.375, 0.1833, 0.625, 0.1833, 0.625, 0.5667, 0.375, 0.5667, 0.375, 0.4333, 0.625, 0.4333, 0.625, 0.8167, 0.375, 0.8167, 0.375, 0.6833, 0.625, 0.6833, 0.125, 0.5667, 0.1917, 0.5, 0.3083, 0.5, 0.375, 0.5667, 0.375, 0.6833, 0.3083, 0.75, 0.1917, 0.75, 0.125, 0.6833, 0.375, 0.8167, 0.625, 0.8167, 0.625, 0.9333, 0.375, 0.9333, 0.375, 0.5667, 0.625, 0.5667, 0.625, 0.6833, 0.375, 0.6833, 0.625, 0.5667, 0.6917, 0.5, 0.8083, 0.5, 0.875, 0.5667, 0.875, 0.6833, 0.8083, 0.75, 0.6917, 0.75, 0.625, 0.6833, 0.375, 0.06674, 0.625, 0.06674, 0.625, 0.1833, 0.375, 0.1833, 0.375, 0.3167, 0.625, 0.3167, 0.625, 0.4333, 0.375, 0.4333, 0.375, 0.0, 0.625, 0.0, 0.625, 0.06674, 0.375, 0.06674, 0.625, 0.3167, 0.375, 0.3167, 0.375, 0.1833, 0.625, 0.1833, 0.625, 0.5667, 0.375, 0.5667, 0.375, 0.4333, 0.625, 0.4333, 0.625, 0.8167, 0.375, 0.8167, 0.375, 0.6833, 0.625, 0.6833, 0.125, 0.5667, 0.1917, 0.5, 0.3083, 0.5, 0.375, 0.5667, 0.375, 0.6833, 0.3083, 0.75, 0.1917, 0.75, 0.125, 0.6833])
me_cube_002.materials.append(mat_material_003)
me_cube_002.use_remesh_fix_poles = True
me_cube_002.use_remesh_preserve_attributes = False
me_cube_002.use_mirror_vertex_groups = False
me_cube_002.update()
me_plane_002 = bpy.data.meshes.new('Plane.002')
me_plane_002.from_pydata([(0.0, -0.01869, -0.1615), (-1.019, 1.023, 2.027), (0.0, 1.981, -0.1004), (0.7969, 1.51, 1.18), (-0.8276, 1.481, 1.347), (-1.0, 0.9813, 2.015), (-0.7581, 0.5228, 1.381), (0.7092, 0.5298, 1.354), (1.0, 0.9813, 2.015), (0.8341, 1.439, 1.342), (-0.6923, 0.4813, 1.234), (-0.7873, 1.523, 1.22), (0.0, 0.4813, 1.243), (0.0, 0.9813, 2.015), (0.0, 1.481, 1.257), (0.6534, 0.4395, 1.138), (-0.1179, -0.03095, -0.06631), (4.315, 1.096, -4.14), (9.667, 1.388, -11.12), (8.371, 1.078, -6.691), (6.634, 1.317, -7.295), (4.128, 1.062, -3.911), (2.024, 0.6331, -1.89), (3.52, 0.4179, -1.109), (6.126, 0.7664, -2.754), (8.089, 1.04, -6.105), (1.863, 0.578, -1.776), (6.856, 1.326, -7.634), (2.556, 0.4764, -1.367), (5.127, 0.9144, -3.332), (7.446, 1.184, -6.911), (2.988, 0.3387, -0.8665), (-0.1275, -0.005412, -0.2285), (7.344, -0.2364, 3.975), (12.65, -1.21, 5.102), (9.147, -0.9272, 6.04), (10.1, -0.6168, 4.607), (7.064, -0.2156, 3.869), (3.936, -0.04483, 2.188), (2.958, -0.301, 3.57), (5.671, -0.5551, 5.768), (8.677, -0.8739, 6.069), (3.618, -0.04605, 1.979), (10.33, -0.6617, 4.614), (3.136, -0.1627, 2.646), (6.368, -0.3854, 4.819), (9.522, -0.7665, 5.293), (2.409, -0.2591, 3.04), (-0.09075, 0.005013, -0.2596), (4.093, -0.9332, 6.261), (4.251, -2.245, 9.433), (2.655, -1.601, 9.129), (4.636, -1.521, 7.901), (3.975, -0.8877, 6.062), (2.49, -0.4381, 3.376), (0.6975, -0.4763, 4.523), (1.523, -0.9252, 7.618), (2.507, -1.506, 8.988), (2.274, -0.4072, 3.074), (4.637, -1.581, 7.999), (1.428, -0.4193, 3.622), (2.749, -0.9065, 6.84), (3.594, -1.546, 8.451), (0.5035, -0.3948, 3.819), (0.07872, 0.00694, -0.2643), (-2.142, -1.045, 7.028), (-6.022, -2.225, 7.75), (-5.734, -1.528, 6.932), (-3.681, -1.602, 7.938), (-2.037, -0.998, 6.837), (-0.8508, -0.5219, 4.132), (-2.665, -0.4229, 3.294), (-4.485, -0.8492, 5.7), (-5.586, -1.432, 6.822), (-0.7853, -0.4833, 3.758), (-3.839, -1.657, 7.931), (-1.634, -0.431, 3.374), (-3.261, -0.9236, 6.269), (-4.682, -1.548, 7.362), (-2.292, -0.3447, 2.713), (0.1165, -0.008194, -0.2346), (-6.114, -0.445, 6.214), (-13.23, -0.9147, 5.757), (-10.5, -0.42, 5.052), (-9.322, -0.6894, 6.641), (-5.848, -0.4238, 6.06), (-2.965, -0.2355, 3.776), (-3.893, 0.02918, 2.421), (-7.047, -0.05473, 4.226), (-10.04, -0.3641, 4.988), (-2.735, -0.2196, 3.43), (-9.629, -0.7139, 6.586), (-3.149, -0.09103, 2.805), (-6.447, -0.2393, 5.143), (-9.823, -0.5459, 5.783), (-3.268, 0.0378, 1.966), (0.1027, -0.02479, -0.173), (-7.215, 0.4898, 2.991), (-13.86, 0.9199, -0.772), (-10.02, 0.9755, -0.04152), (-10.46, 0.6733, 1.879), (-6.918, 0.4725, 2.971), (-3.724, 0.2399, 2.163), (-3.179, 0.5161, 0.5712), (-6.101, 0.8483, 0.8456), (-9.486, 0.9654, 0.1228), (-3.433, 0.2183, 1.945), (-10.75, 0.6877, 1.683), (-3.149, 0.3491, 1.218), (-6.51, 0.6604, 1.908), (-10.13, 0.8199, 0.9008), (-2.608, 0.4419, 0.4215), (0.07042, -0.03428, -0.09393), (-5.339, 1.06, -1.747), (-8.341, 1.85, -9.162), (-5.403, 1.627, -6.117), (-7.088, 1.441, -4.723), (-5.144, 1.022, -1.583), (-2.976, 0.5518, -0.3529), (-1.368, 0.7146, -1.388), (-2.909, 1.239, -2.909), (-5.055, 1.581, -5.639), (-2.736, 0.5048, -0.3695), (-7.224, 1.471, -5.079), (-1.962, 0.5807, -0.8195), (-4.026, 1.13, -2.246), (-6.168, 1.521, -5.371), (-1.061, 0.6014, -1.178), (-0.02398, -0.03727, -0.07017), (-0.4045, 1.365, -3.768), (1.668, 2.168, -11.68), (2.407, 1.759, -7.474), (0.2055, 1.793, -7.191), (-0.4148, 1.318, -3.537), (-0.5086, 0.7406, -1.553), (1.47, 0.7014, -1.561), (2.277, 1.258, -3.45), (2.406, 1.697, -6.879), (-0.4625, 0.6779, -1.471), (0.2882, 1.824, -7.571), (0.4695, 0.6579, -1.431), (0.9309, 1.288, -3.494), (1.315, 1.759, -7.255), (1.308, 0.5814, -1.275), (-0.06038, -0.01746, -0.1477), (4.458, 0.6686, 1.66), (10.02, 0.7549, 1.344), (7.591, 0.5407, 2.664), (6.966, 0.7739, 1.567), (4.255, 0.6491, 1.633), (2.141, 0.3977, 0.9569), (2.583, 0.1877, 2.037), (4.802, 0.3614, 3.129), (7.21, 0.5185, 2.776), (1.98, 0.363, 0.8546), (7.212, 0.7759, 1.522), (2.168, 0.264, 1.379), (4.529, 0.5052, 2.381), (7.211, 0.6492, 2.112), (2.158, 0.1473, 1.751), (-0.03801, -0.0127, -0.1843), (4.327, 0.1516, 5.36), (8.263, -0.337, 9.341), (5.542, -0.2298, 8.406), (6.293, -0.0136, 7.262), (4.146, 0.155, 5.168), (2.26, 0.1397, 2.782), (1.472, -0.04041, 3.798), (3.024, -0.08524, 6.53), (5.187, -0.2067, 8.192), (2.087, 0.1243, 2.543), (6.473, -0.0376, 7.411), (1.696, 0.04195, 3.019), (3.585, 0.03488, 5.849), (5.85, -0.1217, 7.773), (1.181, -0.03985, 3.204), (-0.00482, -0.01048, -0.1988), (0.8374, -0.2481, 7.754), (-0.601, -0.9178, 13.14), (-1.17, -0.5366, 10.59), (0.4656, -0.5343, 10.49), (0.8303, -0.2301, 7.471), (0.6862, -0.09066, 4.124), (-0.777, -0.06949, 4.142), (-1.159, -0.1925, 7.449), (-1.175, -0.4844, 10.19), (0.6238, -0.0877, 3.78), (0.405, -0.5673, 10.71), (-0.06421, -0.07372, 3.776), (-0.1644, -0.2113, 7.46), (-0.3633, -0.5293, 10.44), (-0.7083, -0.05463, 3.442), (0.02532, -0.01381, -0.1839), (-3.308, 0.02591, 6.669), (-8.587, -0.02424, 9.135), (-6.438, 0.2005, 7.169), (-5.597, -0.009995, 8.255), (-3.14, 0.0278, 6.456), (-1.476, 0.01011, 3.779), (-2.111, 0.2111, 2.784), (-3.951, 0.305, 5.077), (-6.092, 0.2203, 6.912), (-1.374, 0.006915, 3.453), (-5.835, -0.01565, 8.343), (-1.652, 0.1036, 2.981), (-3.545, 0.1664, 5.766), (-5.963, 0.09699, 7.631), (-1.772, 0.1854, 2.274), (0.02145, -0.01926, -0.155), (-3.849, 0.6921, 3.221), (-7.489, 1.426, 1.437), (-4.849, 1.224, 1.665), (-5.665, 1.021, 2.856), (-3.684, 0.6638, 3.166), (-2.005, 0.3384, 2.102), (-1.159, 0.513, 1.119), (-2.484, 0.8961, 1.852), (-4.511, 1.183, 1.728), (-1.854, 0.3109, 1.9), (-5.835, 1.05, 2.751), (-1.436, 0.3916, 1.452), (-3.084, 0.78, 2.509), (-5.196, 1.113, 2.234), (-0.9178, 0.4337, 0.8991)], [], [(14, 3, 2), (0, 15, 12), (12, 7, 8, 13), (13, 8, 9, 14), (1, 13, 14, 4), (6, 12, 13, 5), (0, 12, 10), (11, 14, 2), (30, 19, 18), (16, 31, 28), (28, 23, 24, 29), (29, 24, 25, 30), (17, 29, 30, 20), (22, 28, 29, 21), (16, 28, 26), (27, 30, 18), (46, 35, 34), (32, 47, 44), (44, 39, 40, 45), (45, 40, 41, 46), (33, 45, 46, 36), (38, 44, 45, 37), (32, 44, 42), (43, 46, 34), (62, 51, 50), (48, 63, 60), (60, 55, 56, 61), (61, 56, 57, 62), (49, 61, 62, 52), (54, 60, 61, 53), (48, 60, 58), (59, 62, 50), (78, 67, 66), (64, 79, 76), (76, 71, 72, 77), (77, 72, 73, 78), (65, 77, 78, 68), (70, 76, 77, 69), (64, 76, 74), (75, 78, 66), (94, 83, 82), (80, 95, 92), (92, 87, 88, 93), (93, 88, 89, 94), (81, 93, 94, 84), (86, 92, 93, 85), (80, 92, 90), (91, 94, 82), (110, 99, 98), (96, 111, 108), (108, 103, 104, 109), (109, 104, 105, 110), (97, 109, 110, 100), (102, 108, 109, 101), (96, 108, 106), (107, 110, 98), (126, 115, 114), (112, 127, 124), (124, 119, 120, 125), (125, 120, 121, 126), (113, 125, 126, 116), (118, 124, 125, 117), (112, 124, 122), (123, 126, 114), (142, 131, 130), (128, 143, 140), (140, 135, 136, 141), (141, 136, 137, 142), (129, 141, 142, 132), (134, 140, 141, 133), (128, 140, 138), (139, 142, 130), (158, 147, 146), (144, 159, 156), (156, 151, 152, 157), (157, 152, 153, 158), (145, 157, 158, 148), (150, 156, 157, 149), (144, 156, 154), (155, 158, 146), (174, 163, 162), (160, 175, 172), (172, 167, 168, 173), (173, 168, 169, 174), (161, 173, 174, 164), (166, 172, 173, 165), (160, 172, 170), (171, 174, 162), (190, 179, 178), (176, 191, 188), (188, 183, 184, 189), (189, 184, 185, 190), (177, 189, 190, 180), (182, 188, 189, 181), (176, 188, 186), (187, 190, 178), (206, 195, 194), (192, 207, 204), (204, 199, 200, 205), (205, 200, 201, 206), (193, 205, 206, 196), (198, 204, 205, 197), (192, 204, 202), (203, 206, 194), (222, 211, 210), (208, 223, 220), (220, 215, 216, 221), (221, 216, 217, 222), (209, 221, 222, 212), (214, 220, 221, 213), (208, 220, 218), (219, 222, 210)])
_uv = me_plane_002.uv_layers.new(name='UVMap')
_uv.uv.foreach_set('vector', [0.5, 0.75, 1.0, 0.75, 0.5, 1.0, 1.0, 0.0, 1.0, 0.25, 0.5, 0.25, 0.5, 0.25, 1.0, 0.25, 1.0, 0.5, 0.5, 0.5, 0.5, 0.5, 1.0, 0.5, 1.0, 0.75, 0.5, 0.75, 0.0, 0.5, 0.5, 0.5, 0.5, 0.75, 0.0, 0.75, 0.0, 0.25, 0.5, 0.25, 0.5, 0.5, 0.0, 0.5, 0.5, 0.0, 0.5, 0.25, 0.0, 0.25, 0.0, 0.75, 0.5, 0.75, 0.0, 1.0, 0.5, 0.75, 1.0, 0.75, 0.5, 1.0, 1.0, 0.0, 1.0, 0.25, 0.5, 0.25, 0.5, 0.25, 1.0, 0.25, 1.0, 0.5, 0.5, 0.5, 0.5, 0.5, 1.0, 0.5, 1.0, 0.75, 0.5, 0.75, 0.0, 0.5, 0.5, 0.5, 0.5, 0.75, 0.0, 0.75, 0.0, 0.25, 0.5, 0.25, 0.5, 0.5, 0.0, 0.5, 0.5, 0.0, 0.5, 0.25, 0.0, 0.25, 0.0, 0.75, 0.5, 0.75, 0.0, 1.0, 0.5, 0.75, 1.0, 0.75, 0.5, 1.0, 1.0, 0.0, 1.0, 0.25, 0.5, 0.25, 0.5, 0.25, 1.0, 0.25, 1.0, 0.5, 0.5, 0.5, 0.5, 0.5, 1.0, 0.5, 1.0, 0.75, 0.5, 0.75, 0.0, 0.5, 0.5, 0.5, 0.5, 0.75, 0.0, 0.75, 0.0, 0.25, 0.5, 0.25, 0.5, 0.5, 0.0, 0.5, 0.5, 0.0, 0.5, 0.25, 0.0, 0.25, 0.0, 0.75, 0.5, 0.75, 0.0, 1.0, 0.5, 0.75, 1.0, 0.75, 0.5, 1.0, 1.0, 0.0, 1.0, 0.25, 0.5, 0.25, 0.5, 0.25, 1.0, 0.25, 1.0, 0.5, 0.5, 0.5, 0.5, 0.5, 1.0, 0.5, 1.0, 0.75, 0.5, 0.75, 0.0, 0.5, 0.5, 0.5, 0.5, 0.75, 0.0, 0.75, 0.0, 0.25, 0.5, 0.25, 0.5, 0.5, 0.0, 0.5, 0.5, 0.0, 0.5, 0.25, 0.0, 0.25, 0.0, 0.75, 0.5, 0.75, 0.0, 1.0, 0.5, 0.75, 1.0, 0.75, 0.5, 1.0, 1.0, 0.0, 1.0, 0.25, 0.5, 0.25, 0.5, 0.25, 1.0, 0.25, 1.0, 0.5, 0.5, 0.5, 0.5, 0.5, 1.0, 0.5, 1.0, 0.75, 0.5, 0.75, 0.0, 0.5, 0.5, 0.5, 0.5, 0.75, 0.0, 0.75, 0.0, 0.25, 0.5, 0.25, 0.5, 0.5, 0.0, 0.5, 0.5, 0.0, 0.5, 0.25, 0.0, 0.25, 0.0, 0.75, 0.5, 0.75, 0.0, 1.0, 0.5, 0.75, 1.0, 0.75, 0.5, 1.0, 1.0, 0.0, 1.0, 0.25, 0.5, 0.25, 0.5, 0.25, 1.0, 0.25, 1.0, 0.5, 0.5, 0.5, 0.5, 0.5, 1.0, 0.5, 1.0, 0.75, 0.5, 0.75, 0.0, 0.5, 0.5, 0.5, 0.5, 0.75, 0.0, 0.75, 0.0, 0.25, 0.5, 0.25, 0.5, 0.5, 0.0, 0.5, 0.5, 0.0, 0.5, 0.25, 0.0, 0.25, 0.0, 0.75, 0.5, 0.75, 0.0, 1.0, 0.5, 0.75, 1.0, 0.75, 0.5, 1.0, 1.0, 0.0, 1.0, 0.25, 0.5, 0.25, 0.5, 0.25, 1.0, 0.25, 1.0, 0.5, 0.5, 0.5, 0.5, 0.5, 1.0, 0.5, 1.0, 0.75, 0.5, 0.75, 0.0, 0.5, 0.5, 0.5, 0.5, 0.75, 0.0, 0.75, 0.0, 0.25, 0.5, 0.25, 0.5, 0.5, 0.0, 0.5, 0.5, 0.0, 0.5, 0.25, 0.0, 0.25, 0.0, 0.75, 0.5, 0.75, 0.0, 1.0, 0.5, 0.75, 1.0, 0.75, 0.5, 1.0, 1.0, 0.0, 1.0, 0.25, 0.5, 0.25, 0.5, 0.25, 1.0, 0.25, 1.0, 0.5, 0.5, 0.5, 0.5, 0.5, 1.0, 0.5, 1.0, 0.75, 0.5, 0.75, 0.0, 0.5, 0.5, 0.5, 0.5, 0.75, 0.0, 0.75, 0.0, 0.25, 0.5, 0.25, 0.5, 0.5, 0.0, 0.5, 0.5, 0.0, 0.5, 0.25, 0.0, 0.25, 0.0, 0.75, 0.5, 0.75, 0.0, 1.0, 0.5, 0.75, 1.0, 0.75, 0.5, 1.0, 1.0, 0.0, 1.0, 0.25, 0.5, 0.25, 0.5, 0.25, 1.0, 0.25, 1.0, 0.5, 0.5, 0.5, 0.5, 0.5, 1.0, 0.5, 1.0, 0.75, 0.5, 0.75, 0.0, 0.5, 0.5, 0.5, 0.5, 0.75, 0.0, 0.75, 0.0, 0.25, 0.5, 0.25, 0.5, 0.5, 0.0, 0.5, 0.5, 0.0, 0.5, 0.25, 0.0, 0.25, 0.0, 0.75, 0.5, 0.75, 0.0, 1.0, 0.5, 0.75, 1.0, 0.75, 0.5, 1.0, 1.0, 0.0, 1.0, 0.25, 0.5, 0.25, 0.5, 0.25, 1.0, 0.25, 1.0, 0.5, 0.5, 0.5, 0.5, 0.5, 1.0, 0.5, 1.0, 0.75, 0.5, 0.75, 0.0, 0.5, 0.5, 0.5, 0.5, 0.75, 0.0, 0.75, 0.0, 0.25, 0.5, 0.25, 0.5, 0.5, 0.0, 0.5, 0.5, 0.0, 0.5, 0.25, 0.0, 0.25, 0.0, 0.75, 0.5, 0.75, 0.0, 1.0, 0.5, 0.75, 1.0, 0.75, 0.5, 1.0, 1.0, 0.0, 1.0, 0.25, 0.5, 0.25, 0.5, 0.25, 1.0, 0.25, 1.0, 0.5, 0.5, 0.5, 0.5, 0.5, 1.0, 0.5, 1.0, 0.75, 0.5, 0.75, 0.0, 0.5, 0.5, 0.5, 0.5, 0.75, 0.0, 0.75, 0.0, 0.25, 0.5, 0.25, 0.5, 0.5, 0.0, 0.5, 0.5, 0.0, 0.5, 0.25, 0.0, 0.25, 0.0, 0.75, 0.5, 0.75, 0.0, 1.0, 0.5, 0.75, 1.0, 0.75, 0.5, 1.0, 1.0, 0.0, 1.0, 0.25, 0.5, 0.25, 0.5, 0.25, 1.0, 0.25, 1.0, 0.5, 0.5, 0.5, 0.5, 0.5, 1.0, 0.5, 1.0, 0.75, 0.5, 0.75, 0.0, 0.5, 0.5, 0.5, 0.5, 0.75, 0.0, 0.75, 0.0, 0.25, 0.5, 0.25, 0.5, 0.5, 0.0, 0.5, 0.5, 0.0, 0.5, 0.25, 0.0, 0.25, 0.0, 0.75, 0.5, 0.75, 0.0, 1.0, 0.5, 0.75, 1.0, 0.75, 0.5, 1.0, 1.0, 0.0, 1.0, 0.25, 0.5, 0.25, 0.5, 0.25, 1.0, 0.25, 1.0, 0.5, 0.5, 0.5, 0.5, 0.5, 1.0, 0.5, 1.0, 0.75, 0.5, 0.75, 0.0, 0.5, 0.5, 0.5, 0.5, 0.75, 0.0, 0.75, 0.0, 0.25, 0.5, 0.25, 0.5, 0.5, 0.0, 0.5, 0.5, 0.0, 0.5, 0.25, 0.0, 0.25, 0.0, 0.75, 0.5, 0.75, 0.0, 1.0, 0.5, 0.75, 1.0, 0.75, 0.5, 1.0, 1.0, 0.0, 1.0, 0.25, 0.5, 0.25, 0.5, 0.25, 1.0, 0.25, 1.0, 0.5, 0.5, 0.5, 0.5, 0.5, 1.0, 0.5, 1.0, 0.75, 0.5, 0.75, 0.0, 0.5, 0.5, 0.5, 0.5, 0.75, 0.0, 0.75, 0.0, 0.25, 0.5, 0.25, 0.5, 0.5, 0.0, 0.5, 0.5, 0.0, 0.5, 0.25, 0.0, 0.25, 0.0, 0.75, 0.5, 0.75, 0.0, 1.0])
me_plane_002.materials.append(mat_material_004)
me_plane_002.use_remesh_fix_poles = True
me_plane_002.use_remesh_preserve_attributes = False
me_plane_002.use_mirror_vertex_groups = False
me_plane_002.update()
me_plane_001 = bpy.data.meshes.new('Plane.001')
me_plane_001.from_pydata([(0.0, -0.01869, -0.1615), (-1.019, 1.023, 2.027), (0.0, 1.981, -0.1004), (0.7969, 1.51, 1.18), (-0.8276, 1.481, 1.347), (-1.0, 0.9813, 2.015), (-0.7581, 0.5228, 1.381), (0.7092, 0.5298, 1.354), (1.0, 0.9813, 2.015), (0.8341, 1.439, 1.342), (-0.6923, 0.4813, 1.234), (-0.7873, 1.523, 1.22), (0.0, 0.4813, 1.243), (0.0, 0.9813, 2.015), (0.0, 1.481, 1.257), (0.6534, 0.4395, 1.138), (-0.1179, -0.03095, -0.06631), (4.315, 1.096, -4.14), (9.667, 1.388, -11.12), (8.371, 1.078, -6.691), (6.634, 1.317, -7.295), (4.128, 1.062, -3.911), (2.024, 0.6331, -1.89), (3.52, 0.4179, -1.109), (6.126, 0.7664, -2.754), (8.089, 1.04, -6.105), (1.863, 0.578, -1.776), (6.856, 1.326, -7.634), (2.556, 0.4764, -1.367), (5.127, 0.9144, -3.332), (7.446, 1.184, -6.911), (2.988, 0.3387, -0.8665), (-0.1275, -0.005412, -0.2285), (7.344, -0.2364, 3.975), (12.65, -1.21, 5.102), (9.147, -0.9272, 6.04), (10.1, -0.6168, 4.607), (7.064, -0.2156, 3.869), (3.936, -0.04483, 2.188), (2.958, -0.301, 3.57), (5.671, -0.5551, 5.768), (8.677, -0.8739, 6.069), (3.618, -0.04605, 1.979), (10.33, -0.6617, 4.614), (3.136, -0.1627, 2.646), (6.368, -0.3854, 4.819), (9.522, -0.7665, 5.293), (2.409, -0.2591, 3.04), (-0.09075, 0.005013, -0.2596), (4.093, -0.9332, 6.261), (4.251, -2.245, 9.433), (2.655, -1.601, 9.129), (4.636, -1.521, 7.901), (3.975, -0.8877, 6.062), (2.49, -0.4381, 3.376), (0.6975, -0.4763, 4.523), (1.523, -0.9252, 7.618), (2.507, -1.506, 8.988), (2.274, -0.4072, 3.074), (4.637, -1.581, 7.999), (1.428, -0.4193, 3.622), (2.749, -0.9065, 6.84), (3.594, -1.546, 8.451), (0.5035, -0.3948, 3.819), (0.07872, 0.00694, -0.2643), (-2.142, -1.045, 7.028), (-6.022, -2.225, 7.75), (-5.734, -1.528, 6.932), (-3.681, -1.602, 7.938), (-2.037, -0.998, 6.837), (-0.8508, -0.5219, 4.132), (-2.665, -0.4229, 3.294), (-4.485, -0.8492, 5.7), (-5.586, -1.432, 6.822), (-0.7853, -0.4833, 3.758), (-3.839, -1.657, 7.931), (-1.634, -0.431, 3.374), (-3.261, -0.9236, 6.269), (-4.682, -1.548, 7.362), (-2.292, -0.3447, 2.713), (0.1165, -0.008194, -0.2346), (-6.114, -0.445, 6.214), (-13.23, -0.9147, 5.757), (-10.5, -0.42, 5.052), (-9.322, -0.6894, 6.641), (-5.848, -0.4238, 6.06), (-2.965, -0.2355, 3.776), (-3.893, 0.02918, 2.421), (-7.047, -0.05473, 4.226), (-10.04, -0.3641, 4.988), (-2.735, -0.2196, 3.43), (-9.629, -0.7139, 6.586), (-3.149, -0.09103, 2.805), (-6.447, -0.2393, 5.143), (-9.823, -0.5459, 5.783), (-3.268, 0.0378, 1.966), (0.1027, -0.02479, -0.173), (-7.215, 0.4898, 2.991), (-13.86, 0.9199, -0.772), (-10.02, 0.9755, -0.04152), (-10.46, 0.6733, 1.879), (-6.918, 0.4725, 2.971), (-3.724, 0.2399, 2.163), (-3.179, 0.5161, 0.5712), (-6.101, 0.8483, 0.8456), (-9.486, 0.9654, 0.1228), (-3.433, 0.2183, 1.945), (-10.75, 0.6877, 1.683), (-3.149, 0.3491, 1.218), (-6.51, 0.6604, 1.908), (-10.13, 0.8199, 0.9008), (-2.608, 0.4419, 0.4215), (0.07042, -0.03428, -0.09393), (-5.339, 1.06, -1.747), (-8.341, 1.85, -9.162), (-5.403, 1.627, -6.117), (-7.088, 1.441, -4.723), (-5.144, 1.022, -1.583), (-2.976, 0.5518, -0.3529), (-1.368, 0.7146, -1.388), (-2.909, 1.239, -2.909), (-5.055, 1.581, -5.639), (-2.736, 0.5048, -0.3695), (-7.224, 1.471, -5.079), (-1.962, 0.5807, -0.8195), (-4.026, 1.13, -2.246), (-6.168, 1.521, -5.371), (-1.061, 0.6014, -1.178), (-0.02398, -0.03727, -0.07017), (-0.4045, 1.365, -3.768), (1.668, 2.168, -11.68), (2.407, 1.759, -7.474), (0.2055, 1.793, -7.191), (-0.4148, 1.318, -3.537), (-0.5086, 0.7406, -1.553), (1.47, 0.7014, -1.561), (2.277, 1.258, -3.45), (2.406, 1.697, -6.879), (-0.4625, 0.6779, -1.471), (0.2882, 1.824, -7.571), (0.4695, 0.6579, -1.431), (0.9309, 1.288, -3.494), (1.315, 1.759, -7.255), (1.308, 0.5814, -1.275), (-0.06038, -0.01746, -0.1477), (4.458, 0.6686, 1.66), (10.02, 0.7549, 1.344), (7.591, 0.5407, 2.664), (6.966, 0.7739, 1.567), (4.255, 0.6491, 1.633), (2.141, 0.3977, 0.9569), (2.583, 0.1877, 2.037), (4.802, 0.3614, 3.129), (7.21, 0.5185, 2.776), (1.98, 0.363, 0.8546), (7.212, 0.7759, 1.522), (2.168, 0.264, 1.379), (4.529, 0.5052, 2.381), (7.211, 0.6492, 2.112), (2.158, 0.1473, 1.751), (-0.03801, -0.0127, -0.1843), (4.327, 0.1516, 5.36), (8.263, -0.337, 9.341), (5.542, -0.2298, 8.406), (6.293, -0.0136, 7.262), (4.146, 0.155, 5.168), (2.26, 0.1397, 2.782), (1.472, -0.04041, 3.798), (3.024, -0.08524, 6.53), (5.187, -0.2067, 8.192), (2.087, 0.1243, 2.543), (6.473, -0.0376, 7.411), (1.696, 0.04195, 3.019), (3.585, 0.03488, 5.849), (5.85, -0.1217, 7.773), (1.181, -0.03985, 3.204), (-0.00482, -0.01048, -0.1988), (0.8374, -0.2481, 7.754), (-0.601, -0.9178, 13.14), (-1.17, -0.5366, 10.59), (0.4656, -0.5343, 10.49), (0.8303, -0.2301, 7.471), (0.6862, -0.09066, 4.124), (-0.777, -0.06949, 4.142), (-1.159, -0.1925, 7.449), (-1.175, -0.4844, 10.19), (0.6238, -0.0877, 3.78), (0.405, -0.5673, 10.71), (-0.06421, -0.07372, 3.776), (-0.1644, -0.2113, 7.46), (-0.3633, -0.5293, 10.44), (-0.7083, -0.05463, 3.442), (0.02532, -0.01381, -0.1839), (-3.308, 0.02591, 6.669), (-8.587, -0.02424, 9.135), (-6.438, 0.2005, 7.169), (-5.597, -0.009995, 8.255), (-3.14, 0.0278, 6.456), (-1.476, 0.01011, 3.779), (-2.111, 0.2111, 2.784), (-3.951, 0.305, 5.077), (-6.092, 0.2203, 6.912), (-1.374, 0.006915, 3.453), (-5.835, -0.01565, 8.343), (-1.652, 0.1036, 2.981), (-3.545, 0.1664, 5.766), (-5.963, 0.09699, 7.631), (-1.772, 0.1854, 2.274), (0.02145, -0.01926, -0.155), (-3.849, 0.6921, 3.221), (-7.489, 1.426, 1.437), (-4.849, 1.224, 1.665), (-5.665, 1.021, 2.856), (-3.684, 0.6638, 3.166), (-2.005, 0.3384, 2.102), (-1.159, 0.513, 1.119), (-2.484, 0.8961, 1.852), (-4.511, 1.183, 1.728), (-1.854, 0.3109, 1.9), (-5.835, 1.05, 2.751), (-1.436, 0.3916, 1.452), (-3.084, 0.78, 2.509), (-5.196, 1.113, 2.234), (-0.9178, 0.4337, 0.8991)], [], [(14, 2, 3), (0, 12, 15), (12, 13, 8, 7), (13, 14, 9, 8), (1, 4, 14, 13), (6, 5, 13, 12), (0, 10, 12), (11, 2, 14), (30, 18, 19), (16, 28, 31), (28, 29, 24, 23), (29, 30, 25, 24), (17, 20, 30, 29), (22, 21, 29, 28), (16, 26, 28), (27, 18, 30), (46, 34, 35), (32, 44, 47), (44, 45, 40, 39), (45, 46, 41, 40), (33, 36, 46, 45), (38, 37, 45, 44), (32, 42, 44), (43, 34, 46), (62, 50, 51), (48, 60, 63), (60, 61, 56, 55), (61, 62, 57, 56), (49, 52, 62, 61), (54, 53, 61, 60), (48, 58, 60), (59, 50, 62), (78, 66, 67), (64, 76, 79), (76, 77, 72, 71), (77, 78, 73, 72), (65, 68, 78, 77), (70, 69, 77, 76), (64, 74, 76), (75, 66, 78), (94, 82, 83), (80, 92, 95), (92, 93, 88, 87), (93, 94, 89, 88), (81, 84, 94, 93), (86, 85, 93, 92), (80, 90, 92), (91, 82, 94), (110, 98, 99), (96, 108, 111), (108, 109, 104, 103), (109, 110, 105, 104), (97, 100, 110, 109), (102, 101, 109, 108), (96, 106, 108), (107, 98, 110), (126, 114, 115), (112, 124, 127), (124, 125, 120, 119), (125, 126, 121, 120), (113, 116, 126, 125), (118, 117, 125, 124), (112, 122, 124), (123, 114, 126), (142, 130, 131), (128, 140, 143), (140, 141, 136, 135), (141, 142, 137, 136), (129, 132, 142, 141), (134, 133, 141, 140), (128, 138, 140), (139, 130, 142), (158, 146, 147), (144, 156, 159), (156, 157, 152, 151), (157, 158, 153, 152), (145, 148, 158, 157), (150, 149, 157, 156), (144, 154, 156), (155, 146, 158), (174, 162, 163), (160, 172, 175), (172, 173, 168, 167), (173, 174, 169, 168), (161, 164, 174, 173), (166, 165, 173, 172), (160, 170, 172), (171, 162, 174), (190, 178, 179), (176, 188, 191), (188, 189, 184, 183), (189, 190, 185, 184), (177, 180, 190, 189), (182, 181, 189, 188), (176, 186, 188), (187, 178, 190), (206, 194, 195), (192, 204, 207), (204, 205, 200, 199), (205, 206, 201, 200), (193, 196, 206, 205), (198, 197, 205, 204), (192, 202, 204), (203, 194, 206), (222, 210, 211), (208, 220, 223), (220, 221, 216, 215), (221, 222, 217, 216), (209, 212, 222, 221), (214, 213, 221, 220), (208, 218, 220), (219, 210, 222)])
_uv = me_plane_001.uv_layers.new(name='UVMap')
_uv.uv.foreach_set('vector', [0.5, 0.75, 0.5, 1.0, 1.0, 0.75, 1.0, 0.0, 0.5, 0.25, 1.0, 0.25, 0.5, 0.25, 0.5, 0.5, 1.0, 0.5, 1.0, 0.25, 0.5, 0.5, 0.5, 0.75, 1.0, 0.75, 1.0, 0.5, 0.0, 0.5, 0.0, 0.75, 0.5, 0.75, 0.5, 0.5, 0.0, 0.25, 0.0, 0.5, 0.5, 0.5, 0.5, 0.25, 0.5, 0.0, 0.0, 0.25, 0.5, 0.25, 0.0, 0.75, 0.0, 1.0, 0.5, 0.75, 0.5, 0.75, 0.5, 1.0, 1.0, 0.75, 1.0, 0.0, 0.5, 0.25, 1.0, 0.25, 0.5, 0.25, 0.5, 0.5, 1.0, 0.5, 1.0, 0.25, 0.5, 0.5, 0.5, 0.75, 1.0, 0.75, 1.0, 0.5, 0.0, 0.5, 0.0, 0.75, 0.5, 0.75, 0.5, 0.5, 0.0, 0.25, 0.0, 0.5, 0.5, 0.5, 0.5, 0.25, 0.5, 0.0, 0.0, 0.25, 0.5, 0.25, 0.0, 0.75, 0.0, 1.0, 0.5, 0.75, 0.5, 0.75, 0.5, 1.0, 1.0, 0.75, 1.0, 0.0, 0.5, 0.25, 1.0, 0.25, 0.5, 0.25, 0.5, 0.5, 1.0, 0.5, 1.0, 0.25, 0.5, 0.5, 0.5, 0.75, 1.0, 0.75, 1.0, 0.5, 0.0, 0.5, 0.0, 0.75, 0.5, 0.75, 0.5, 0.5, 0.0, 0.25, 0.0, 0.5, 0.5, 0.5, 0.5, 0.25, 0.5, 0.0, 0.0, 0.25, 0.5, 0.25, 0.0, 0.75, 0.0, 1.0, 0.5, 0.75, 0.5, 0.75, 0.5, 1.0, 1.0, 0.75, 1.0, 0.0, 0.5, 0.25, 1.0, 0.25, 0.5, 0.25, 0.5, 0.5, 1.0, 0.5, 1.0, 0.25, 0.5, 0.5, 0.5, 0.75, 1.0, 0.75, 1.0, 0.5, 0.0, 0.5, 0.0, 0.75, 0.5, 0.75, 0.5, 0.5, 0.0, 0.25, 0.0, 0.5, 0.5, 0.5, 0.5, 0.25, 0.5, 0.0, 0.0, 0.25, 0.5, 0.25, 0.0, 0.75, 0.0, 1.0, 0.5, 0.75, 0.5, 0.75, 0.5, 1.0, 1.0, 0.75, 1.0, 0.0, 0.5, 0.25, 1.0, 0.25, 0.5, 0.25, 0.5, 0.5, 1.0, 0.5, 1.0, 0.25, 0.5, 0.5, 0.5, 0.75, 1.0, 0.75, 1.0, 0.5, 0.0, 0.5, 0.0, 0.75, 0.5, 0.75, 0.5, 0.5, 0.0, 0.25, 0.0, 0.5, 0.5, 0.5, 0.5, 0.25, 0.5, 0.0, 0.0, 0.25, 0.5, 0.25, 0.0, 0.75, 0.0, 1.0, 0.5, 0.75, 0.5, 0.75, 0.5, 1.0, 1.0, 0.75, 1.0, 0.0, 0.5, 0.25, 1.0, 0.25, 0.5, 0.25, 0.5, 0.5, 1.0, 0.5, 1.0, 0.25, 0.5, 0.5, 0.5, 0.75, 1.0, 0.75, 1.0, 0.5, 0.0, 0.5, 0.0, 0.75, 0.5, 0.75, 0.5, 0.5, 0.0, 0.25, 0.0, 0.5, 0.5, 0.5, 0.5, 0.25, 0.5, 0.0, 0.0, 0.25, 0.5, 0.25, 0.0, 0.75, 0.0, 1.0, 0.5, 0.75, 0.5, 0.75, 0.5, 1.0, 1.0, 0.75, 1.0, 0.0, 0.5, 0.25, 1.0, 0.25, 0.5, 0.25, 0.5, 0.5, 1.0, 0.5, 1.0, 0.25, 0.5, 0.5, 0.5, 0.75, 1.0, 0.75, 1.0, 0.5, 0.0, 0.5, 0.0, 0.75, 0.5, 0.75, 0.5, 0.5, 0.0, 0.25, 0.0, 0.5, 0.5, 0.5, 0.5, 0.25, 0.5, 0.0, 0.0, 0.25, 0.5, 0.25, 0.0, 0.75, 0.0, 1.0, 0.5, 0.75, 0.5, 0.75, 0.5, 1.0, 1.0, 0.75, 1.0, 0.0, 0.5, 0.25, 1.0, 0.25, 0.5, 0.25, 0.5, 0.5, 1.0, 0.5, 1.0, 0.25, 0.5, 0.5, 0.5, 0.75, 1.0, 0.75, 1.0, 0.5, 0.0, 0.5, 0.0, 0.75, 0.5, 0.75, 0.5, 0.5, 0.0, 0.25, 0.0, 0.5, 0.5, 0.5, 0.5, 0.25, 0.5, 0.0, 0.0, 0.25, 0.5, 0.25, 0.0, 0.75, 0.0, 1.0, 0.5, 0.75, 0.5, 0.75, 0.5, 1.0, 1.0, 0.75, 1.0, 0.0, 0.5, 0.25, 1.0, 0.25, 0.5, 0.25, 0.5, 0.5, 1.0, 0.5, 1.0, 0.25, 0.5, 0.5, 0.5, 0.75, 1.0, 0.75, 1.0, 0.5, 0.0, 0.5, 0.0, 0.75, 0.5, 0.75, 0.5, 0.5, 0.0, 0.25, 0.0, 0.5, 0.5, 0.5, 0.5, 0.25, 0.5, 0.0, 0.0, 0.25, 0.5, 0.25, 0.0, 0.75, 0.0, 1.0, 0.5, 0.75, 0.5, 0.75, 0.5, 1.0, 1.0, 0.75, 1.0, 0.0, 0.5, 0.25, 1.0, 0.25, 0.5, 0.25, 0.5, 0.5, 1.0, 0.5, 1.0, 0.25, 0.5, 0.5, 0.5, 0.75, 1.0, 0.75, 1.0, 0.5, 0.0, 0.5, 0.0, 0.75, 0.5, 0.75, 0.5, 0.5, 0.0, 0.25, 0.0, 0.5, 0.5, 0.5, 0.5, 0.25, 0.5, 0.0, 0.0, 0.25, 0.5, 0.25, 0.0, 0.75, 0.0, 1.0, 0.5, 0.75, 0.5, 0.75, 0.5, 1.0, 1.0, 0.75, 1.0, 0.0, 0.5, 0.25, 1.0, 0.25, 0.5, 0.25, 0.5, 0.5, 1.0, 0.5, 1.0, 0.25, 0.5, 0.5, 0.5, 0.75, 1.0, 0.75, 1.0, 0.5, 0.0, 0.5, 0.0, 0.75, 0.5, 0.75, 0.5, 0.5, 0.0, 0.25, 0.0, 0.5, 0.5, 0.5, 0.5, 0.25, 0.5, 0.0, 0.0, 0.25, 0.5, 0.25, 0.0, 0.75, 0.0, 1.0, 0.5, 0.75, 0.5, 0.75, 0.5, 1.0, 1.0, 0.75, 1.0, 0.0, 0.5, 0.25, 1.0, 0.25, 0.5, 0.25, 0.5, 0.5, 1.0, 0.5, 1.0, 0.25, 0.5, 0.5, 0.5, 0.75, 1.0, 0.75, 1.0, 0.5, 0.0, 0.5, 0.0, 0.75, 0.5, 0.75, 0.5, 0.5, 0.0, 0.25, 0.0, 0.5, 0.5, 0.5, 0.5, 0.25, 0.5, 0.0, 0.0, 0.25, 0.5, 0.25, 0.0, 0.75, 0.0, 1.0, 0.5, 0.75, 0.5, 0.75, 0.5, 1.0, 1.0, 0.75, 1.0, 0.0, 0.5, 0.25, 1.0, 0.25, 0.5, 0.25, 0.5, 0.5, 1.0, 0.5, 1.0, 0.25, 0.5, 0.5, 0.5, 0.75, 1.0, 0.75, 1.0, 0.5, 0.0, 0.5, 0.0, 0.75, 0.5, 0.75, 0.5, 0.5, 0.0, 0.25, 0.0, 0.5, 0.5, 0.5, 0.5, 0.25, 0.5, 0.0, 0.0, 0.25, 0.5, 0.25, 0.0, 0.75, 0.0, 1.0, 0.5, 0.75, 0.5, 0.75, 0.5, 1.0, 1.0, 0.75, 1.0, 0.0, 0.5, 0.25, 1.0, 0.25, 0.5, 0.25, 0.5, 0.5, 1.0, 0.5, 1.0, 0.25, 0.5, 0.5, 0.5, 0.75, 1.0, 0.75, 1.0, 0.5, 0.0, 0.5, 0.0, 0.75, 0.5, 0.75, 0.5, 0.5, 0.0, 0.25, 0.0, 0.5, 0.5, 0.5, 0.5, 0.25, 0.5, 0.0, 0.0, 0.25, 0.5, 0.25, 0.0, 0.75, 0.0, 1.0, 0.5, 0.75])
me_plane_001.materials.append(mat_material_004)
me_plane_001.use_remesh_fix_poles = True
me_plane_001.use_remesh_preserve_attributes = False
me_plane_001.use_mirror_vertex_groups = False
me_plane_001.update()

# ---- objects
ob_cube = bpy.data.objects.new('Cube', me_cube_002)
ob_plane_009 = bpy.data.objects.new('Plane.009', me_plane_002)
ob_plane_001 = bpy.data.objects.new('Plane.001', me_plane_001)

# ---- transforms, parenting, visibility, modifiers, constraints
ob_cube.location = (0.0, 0.0, 1.012)
ob_cube.rotation_euler = (0.1208, -0.0, 0.0)
ob_cube.lineart.crease_threshold = 0.0
ob_plane_009.location = (0.0, -7.431, 46.08)
ob_plane_009.rotation_euler = (0.6104, -0.05106, -5.601)
ob_plane_009.scale = (0.9046, 4.972, 0.663)
ob_plane_009.lineart.crease_threshold = 0.0
ob_plane_001.location = (0.0, -7.431, 46.08)
ob_plane_001.rotation_euler = (0.6104, -0.05106, -5.601)
ob_plane_001.scale = (0.9046, 4.972, 0.663)
ob_plane_001.lineart.crease_threshold = 0.0

# ---- collection membership
scene.collection.objects.link(ob_cube)
scene.collection.objects.link(ob_plane_009)
scene.collection.objects.link(ob_plane_001)

# ---- scene / render settings (as saved in the file)
scene.frame_start = 1; scene.frame_end = 250; scene.frame_set(68)
scene.render.engine = 'BLENDER_EEVEE_NEXT'
scene.cycles.use_denoising = False
scene.cycles.samples = 128
scene.cycles.sampling_pattern = 'TABULATED_SOBOL'
scene.cycles.use_adaptive_sampling = False
scene.cycles.use_light_tree = False
scene.view_settings.view_transform = 'Filmic'
bpy.context.view_layer.update()

# ---- added for rendering (the .blend has no active camera and no usable light): camera, sun
cam_auto = bpy.data.cameras.new('AutoCamera')
cam_auto.lens = 50.0
cam_auto.sensor_width = 36.0
cam_auto.clip_end = 1283.71
ob_auto_camera = bpy.data.objects.new('AutoCamera', cam_auto)
scene.collection.objects.link(ob_auto_camera)
ob_auto_camera.location = (72.9808, -95.8991, 88.3171)
ob_auto_camera.rotation_euler = (1.09748, -7.21219e-08, 0.694738)
scene.camera = ob_auto_camera
light_auto_sun = bpy.data.lights.new('AutoSun', 'SUN')
light_auto_sun.energy = 3.0
light_auto_sun.angle = 0.0523599
ob_auto_sun = bpy.data.objects.new('AutoSun', light_auto_sun)
scene.collection.objects.link(ob_auto_sun)
ob_auto_sun.rotation_euler = (0.872665, 0.174533, 0.523599)
bpy.context.view_layer.update()
